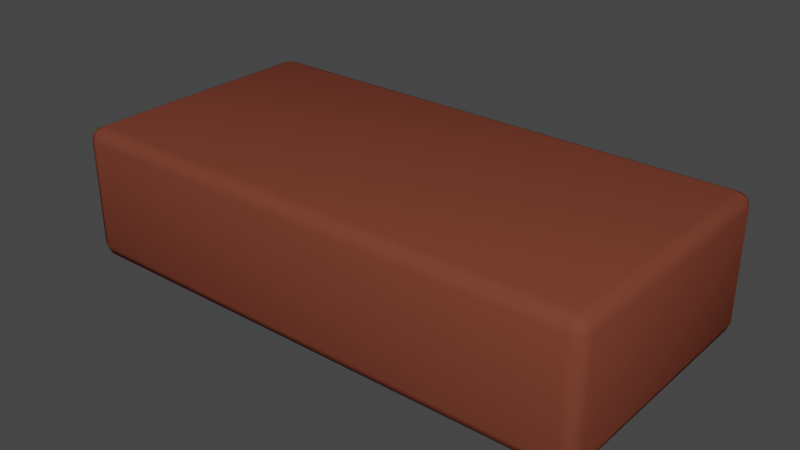 # Source: Path_000.blend  (saved by Blender 3.5.10; exported with 4.5.12 LTS)
import bpy
from mathutils import Matrix  # noqa: F401  (used for matrix-valued properties, if any)

bpy.ops.wm.read_factory_settings(use_empty=True)
scene = bpy.context.scene
scene.name = 'Scene'

# ---- collections
col_speed = bpy.data.collections.new('Speed'); scene.collection.children.link(col_speed)

# ---- materials (node trees are filled in below, after node groups)
mat_pathmaterialbrown = bpy.data.materials.new('PathMaterialBrown')

# ---- material node trees
mat_pathmaterialbrown.use_nodes = True; mat_pathmaterialbrown.node_tree.nodes.clear()
_N = mat_pathmaterialbrown.node_tree.nodes; _L = mat_pathmaterialbrown.node_tree.links
n0 = _N.new('ShaderNodeOutputMaterial'); n0.name = 'Material Output'; n0.location = (300, 300)
n1 = _N.new('ShaderNodeBsdfDiffuse'); n1.name = 'Diffuse BSDF'; n1.location = (73, 274)
n1.inputs[0].default_value = (0.182, 0.04909, 0.02946, 1.0)
_L.new(n1.outputs[0], n0.inputs[0])
n0.is_active_output = True

# ---- world
world_world = bpy.data.worlds.new('World'); scene.world = world_world
world_world.use_nodes = True; world_world.node_tree.nodes.clear()
_N = world_world.node_tree.nodes; _L = world_world.node_tree.links
n0 = _N.new('ShaderNodeOutputWorld'); n0.name = 'World Output'; n0.location = (300, 300)
n1 = _N.new('ShaderNodeBackground'); n1.name = 'Background'; n1.location = (10, 300)
n1.inputs[0].default_value = (0.05088, 0.05088, 0.05088, 1.0)
_L.new(n1.outputs[0], n0.inputs[0])
n0.is_active_output = True
world_world.color = (0.05088, 0.05088, 0.05088)
world_world.use_sun_shadow = False
world_world.sun_shadow_jitter_overblur = 0.0

# ---- meshes
me_cube_001 = bpy.data.meshes.new('Cube.001')
me_cube_001.from_pydata([(-0.9512, -0.4512, -0.25), (-0.9512, -0.5, -0.2012), (-1.0, -0.4512, -0.2012), (-0.9512, -0.4857, -0.2357), (-0.9794, -0.4794, -0.2294), (-0.9857, -0.4857, -0.2012), (-0.9857, -0.4512, -0.2357), (-0.9512, -0.5, 0.2012), (-0.9512, -0.4512, 0.25), (-1.0, -0.4512, 0.2012), (-0.9512, -0.4857, 0.2357), (-0.9794, -0.4794, 0.2294), (-0.9857, -0.4512, 0.2357), (-0.9857, -0.4857, 0.2012), (-0.9512, 0.4512, -0.25), (-1.0, 0.4512, -0.2012), (-0.9512, 0.5, -0.2012), (-0.9857, 0.4512, -0.2357), (-0.9794, 0.4794, -0.2294), (-0.9857, 0.4857, -0.2012), (-0.9512, 0.4857, -0.2357), (-0.9512, 0.4512, 0.25), (-0.9512, 0.5, 0.2012), (-1.0, 0.4512, 0.2012), (-0.9512, 0.4857, 0.2357), (-0.9794, 0.4794, 0.2294), (-0.9857, 0.4857, 0.2012), (-0.9857, 0.4512, 0.2357), (0.9512, -0.4512, -0.25), (1.0, -0.4512, -0.2012), (0.9512, -0.5, -0.2012), (0.9857, -0.4512, -0.2357), (0.9794, -0.4794, -0.2294), (0.9857, -0.4857, -0.2012), (0.9512, -0.4857, -0.2357), (0.9512, -0.4512, 0.25), (0.9512, -0.5, 0.2012), (1.0, -0.4512, 0.2012), (0.9512, -0.4857, 0.2357), (0.9794, -0.4794, 0.2294), (0.9857, -0.4857, 0.2012), (0.9857, -0.4512, 0.2357), (0.9512, 0.4512, -0.25), (0.9512, 0.5, -0.2012), (1.0, 0.4512, -0.2012), (0.9512, 0.4857, -0.2357), (0.9794, 0.4794, -0.2294), (0.9857, 0.4857, -0.2012), (0.9857, 0.4512, -0.2357), (0.9512, 0.4512, 0.25), (1.0, 0.4512, 0.2012), (0.9512, 0.5, 0.2012), (0.9857, 0.4512, 0.2357), (0.9794, 0.4794, 0.2294), (0.9857, 0.4857, 0.2012), (0.9512, 0.4857, 0.2357)], [], [(30, 36, 7, 1), (44, 50, 37, 29), (49, 21, 8, 35), (2, 9, 23, 15), (16, 22, 51, 43), (0, 3, 4, 6), (1, 5, 4, 3), (2, 6, 4, 5), (7, 10, 11, 13), (8, 12, 11, 10), (9, 13, 11, 12), (14, 17, 18, 20), (15, 19, 18, 17), (16, 20, 18, 19), (21, 24, 25, 27), (22, 26, 25, 24), (23, 27, 25, 26), (28, 31, 32, 34), (29, 33, 32, 31), (30, 34, 32, 33), (35, 38, 39, 41), (36, 40, 39, 38), (37, 41, 39, 40), (42, 45, 46, 48), (43, 47, 46, 45), (44, 48, 46, 47), (49, 52, 53, 55), (50, 54, 53, 52), (51, 55, 53, 54), (14, 0, 6, 17), (17, 6, 2, 15), (1, 7, 13, 5), (5, 13, 9, 2), (8, 21, 27, 12), (12, 27, 23, 9), (22, 16, 19, 26), (26, 19, 15, 23), (42, 14, 20, 45), (45, 20, 16, 43), (21, 49, 55, 24), (24, 55, 51, 22), (50, 44, 47, 54), (54, 47, 43, 51), (28, 42, 48, 31), (31, 48, 44, 29), (49, 35, 41, 52), (52, 41, 37, 50), (36, 30, 33, 40), (40, 33, 29, 37), (0, 28, 34, 3), (3, 34, 30, 1), (35, 8, 10, 38), (38, 10, 7, 36), (14, 42, 28, 0)])
me_cube_001.polygons.foreach_set('use_smooth', [True] * 54)
_uv = me_cube_001.uv_layers.new(name='UVMap')
_uv.uv.foreach_set('vector', [0.8368, 0.01179, 0.9743, 0.01179, 0.9743, 0.6619, 0.8368, 0.6619, 0.1729, 0.6861, 0.3104, 0.6861, 0.3104, 0.9893, 0.1729, 0.9893, 0.3437, 0.6619, 0.3437, 0.01179, 0.6521, 0.01179, 0.6521, 0.6619, 0.01179, 0.6844, 0.1493, 0.6844, 0.1493, 0.9875, 0.01179, 0.9875, 0.6757, 0.01179, 0.8132, 0.01179, 0.8132, 0.6619, 0.6757, 0.6619, 0.3202, 0.6619, 0.3319, 0.6619, 0.3298, 0.6715, 0.3202, 0.6737, 0.8368, 0.6619, 0.8368, 0.6737, 0.8271, 0.6715, 0.825, 0.6619, 0.01179, 0.6844, 1.528e-08, 0.6853, 0.002163, 0.6762, 0.01179, 0.6737, 0.9743, 0.6619, 0.9861, 0.6619, 0.9839, 0.6715, 0.9743, 0.6737, 0.6521, 0.01179, 0.6521, 0.0, 0.6617, 0.002163, 0.6639, 0.01179, 0.1493, 0.6844, 0.1493, 0.6737, 0.1589, 0.6762, 0.1611, 0.6853, 0.01179, 0.6619, 0.01179, 0.6737, 0.002163, 0.6715, 0.0, 0.6619, 0.01179, 0.9875, 0.01179, 1.0, 0.002163, 0.9983, 0.0, 0.9884, 0.6757, 0.01179, 0.6639, 0.01179, 0.6661, 0.002163, 0.6757, 0.0, 0.3437, 0.01179, 0.3319, 0.01179, 0.3341, 0.002163, 0.3437, 0.0, 0.8132, 0.01179, 0.8132, 0.0, 0.8228, 0.002163, 0.825, 0.01179, 0.1493, 0.9875, 0.1611, 0.9884, 0.1589, 0.9983, 0.1493, 1.0, 0.3202, 0.01179, 0.3202, 0.0, 0.3298, 0.002163, 0.3319, 0.01179, 0.1729, 0.9893, 0.1729, 1.0, 0.1633, 0.9975, 0.1611, 0.9884, 0.8368, 0.01179, 0.825, 0.01179, 0.8271, 0.002163, 0.8368, 0.0, 0.6521, 0.6619, 0.6639, 0.6619, 0.6617, 0.6715, 0.6521, 0.6737, 0.9743, 0.01179, 0.9743, 0.0, 0.9839, 0.002163, 0.9861, 0.01179, 0.3104, 0.9893, 0.3222, 0.9884, 0.32, 0.9975, 0.3104, 1.0, 0.01179, 0.01179, 2.037e-08, 0.01179, 0.002163, 0.002163, 0.01179, 0.0, 0.6757, 0.6619, 0.6757, 0.6737, 0.6661, 0.6715, 0.6639, 0.6619, 0.1729, 0.6861, 0.1611, 0.6853, 0.1633, 0.6754, 0.1729, 0.6737, 0.3437, 0.6619, 0.3437, 0.6737, 0.3341, 0.6715, 0.3319, 0.6619, 0.3104, 0.6861, 0.3104, 0.6737, 0.32, 0.6754, 0.3222, 0.6853, 0.8132, 0.6619, 0.825, 0.6619, 0.8228, 0.6715, 0.8132, 0.6737, 0.01179, 0.6619, 0.3202, 0.6619, 0.3202, 0.6737, 0.01179, 0.6737, 0.0, 0.9884, 1.528e-08, 0.6853, 0.01179, 0.6844, 0.01179, 0.9875, 0.8368, 0.6619, 0.9743, 0.6619, 0.9743, 0.6737, 0.8368, 0.6737, 0.01179, 0.6737, 0.1493, 0.6737, 0.1493, 0.6844, 0.01179, 0.6844, 0.6521, 0.01179, 0.3437, 0.01179, 0.3437, 0.0, 0.6521, 0.0, 0.1611, 0.6853, 0.1611, 0.9884, 0.1493, 0.9875, 0.1493, 0.6844, 0.8132, 0.01179, 0.6757, 0.01179, 0.6757, 0.0, 0.8132, 0.0, 0.1493, 1.0, 0.01179, 1.0, 0.01179, 0.9875, 0.1493, 0.9875, 0.01179, 0.01179, 0.01179, 0.6619, 0.0, 0.6619, 2.037e-08, 0.01179, 0.6639, 0.6619, 0.6639, 0.01179, 0.6757, 0.01179, 0.6757, 0.6619, 0.3437, 0.01179, 0.3437, 0.6619, 0.3319, 0.6619, 0.3319, 0.01179, 0.825, 0.01179, 0.825, 0.6619, 0.8132, 0.6619, 0.8132, 0.01179, 0.3104, 0.6861, 0.1729, 0.6861, 0.1729, 0.6737, 0.3104, 0.6737, 0.8132, 0.6737, 0.6757, 0.6737, 0.6757, 0.6619, 0.8132, 0.6619, 0.3202, 0.01179, 0.01179, 0.01179, 0.01179, 0.0, 0.3202, 0.0, 0.1611, 0.9884, 0.1611, 0.6853, 0.1729, 0.6861, 0.1729, 0.9893, 0.3437, 0.6619, 0.6521, 0.6619, 0.6521, 0.6737, 0.3437, 0.6737, 0.3222, 0.6853, 0.3222, 0.9884, 0.3104, 0.9893, 0.3104, 0.6861, 0.9743, 0.01179, 0.8368, 0.01179, 0.8368, 0.0, 0.9743, 0.0, 0.3104, 1.0, 0.1729, 1.0, 0.1729, 0.9893, 0.3104, 0.9893, 0.3202, 0.6619, 0.3202, 0.01179, 0.3319, 0.01179, 0.3319, 0.6619, 0.825, 0.6619, 0.825, 0.01179, 0.8368, 0.01179, 0.8368, 0.6619, 0.6521, 0.6619, 0.6521, 0.01179, 0.6639, 0.01179, 0.6639, 0.6619, 0.9861, 0.01179, 0.9861, 0.6619, 0.9743, 0.6619, 0.9743, 0.01179, 0.01179, 0.6619, 0.01179, 0.01179, 0.3202, 0.01179, 0.3202, 0.6619])
me_cube_001.materials.append(mat_pathmaterialbrown)
me_cube_001.update()

# ---- objects
ob_cube = bpy.data.objects.new('Cube', me_cube_001)

# ---- transforms, parenting, visibility, modifiers, constraints
ob_cube.location = (0.0, 0.0, 0.0)

# ---- collection membership
col_speed.objects.link(ob_cube)

# ---- scene / render settings (as saved in the file)
scene.frame_start = 1; scene.frame_end = 250; scene.frame_set(1)
scene.render.engine = 'CYCLES'
scene.cycles.samples = 512
scene.cycles.sampling_pattern = 'TABULATED_SOBOL'
scene.cycles.adaptive_min_samples = 256
scene.view_settings.view_transform = 'Filmic'
bpy.context.view_layer.update()

# ---- added for rendering (the .blend has no active camera and no usable light): camera, sun
cam_auto = bpy.data.cameras.new('AutoCamera')
cam_auto.lens = 50.0
cam_auto.sensor_width = 36.0
cam_auto.clip_end = 1000.0
ob_auto_camera = bpy.data.objects.new('AutoCamera', cam_auto)
scene.collection.objects.link(ob_auto_camera)
ob_auto_camera.location = (2.11996, -2.54395, 1.69596)
ob_auto_camera.rotation_euler = (1.09748, -7.21219e-08, 0.694738)
scene.camera = ob_auto_camera
light_auto_sun = bpy.data.lights.new('AutoSun', 'SUN')
light_auto_sun.energy = 3.0
light_auto_sun.angle = 0.0523599
ob_auto_sun = bpy.data.objects.new('AutoSun', light_auto_sun)
scene.collection.objects.link(ob_auto_sun)
ob_auto_sun.rotation_euler = (0.872665, 0.174533, 0.523599)
bpy.context.view_layer.update()
